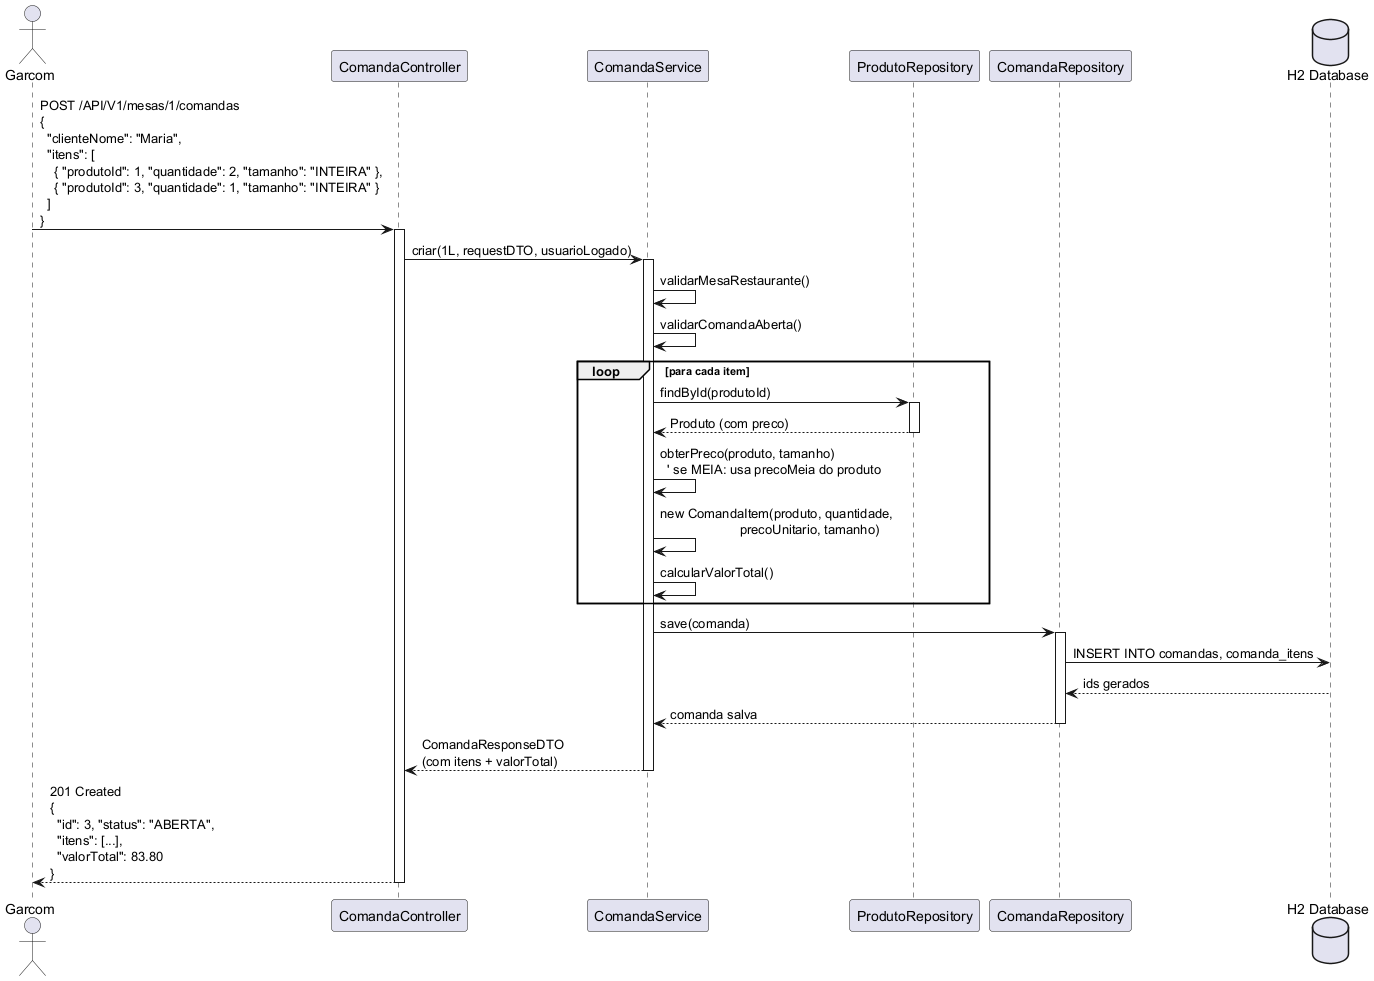

The diagram above was rendered by PlantUML. Its source (embedded in the PNG):
@startuml
actor Garcom as G
participant ComandaController as CTRL
participant ComandaService as SVC
participant ProdutoRepository as PREPO
participant ComandaRepository as CREPO
database "H2 Database" as DB

G -> CTRL: POST /API/V1/mesas/1/comandas\n{\n  "clienteNome": "Maria",\n  "itens": [\n    { "produtoId": 1, "quantidade": 2, "tamanho": "INTEIRA" },\n    { "produtoId": 3, "quantidade": 1, "tamanho": "INTEIRA" }\n  ]\n}
activate CTRL

CTRL -> SVC: criar(1L, requestDTO, usuarioLogado)
activate SVC

SVC -> SVC: validarMesaRestaurante()
SVC -> SVC: validarComandaAberta()

loop para cada item
  SVC -> PREPO: findById(produtoId)
  activate PREPO
  PREPO --> SVC: Produto (com preco)
  deactivate PREPO

  SVC -> SVC: obterPreco(produto, tamanho)\n  ' se MEIA: usa precoMeia do produto
  SVC -> SVC: new ComandaItem(produto, quantidade,\n                      precoUnitario, tamanho)
  SVC -> SVC: calcularValorTotal()
end

SVC -> CREPO: save(comanda)
activate CREPO
CREPO -> DB: INSERT INTO comandas, comanda_itens
DB --> CREPO: ids gerados
CREPO --> SVC: comanda salva
deactivate CREPO

SVC --> CTRL: ComandaResponseDTO\n(com itens + valorTotal)
deactivate SVC

CTRL --> G: 201 Created\n{\n  "id": 3, "status": "ABERTA",\n  "itens": [...],\n  "valorTotal": 83.80\n}
deactivate CTRL

@enduml